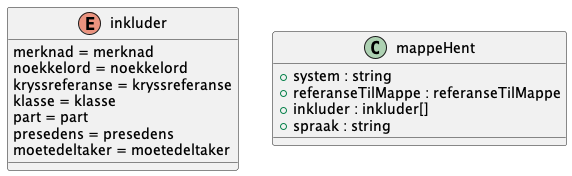

The diagram above was rendered by PlantUML. Its source (embedded in the PNG):
@startuml

enum inkluder {
    merknad = merknad
    noekkelord = noekkelord
    kryssreferanse = kryssreferanse
    klasse = klasse
    part = part
    presedens = presedens
    moetedeltaker = moetedeltaker
}
class mappeHent {
    +system : string
    +referanseTilMappe : referanseTilMappe
    +inkluder : inkluder[]
    +spraak : string
}

@enduml